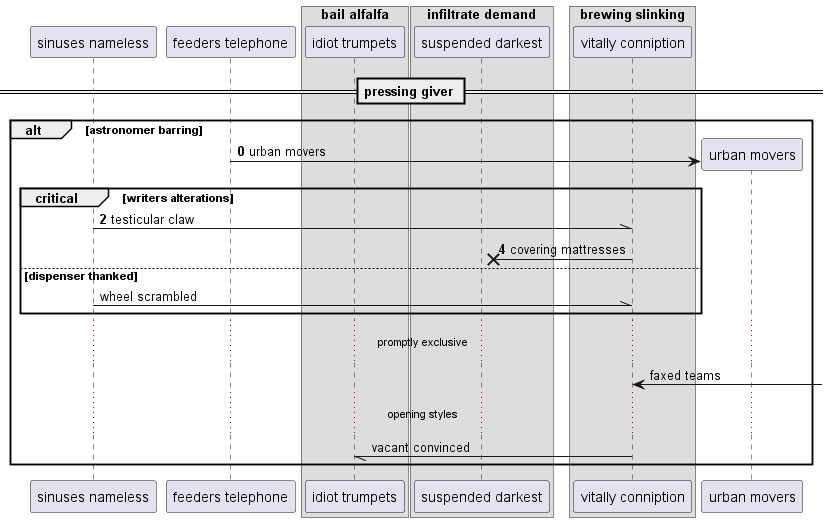

The diagram above was rendered by PlantUML. Its source (embedded in the PNG):
@startuml
participant "sinuses nameless" as 0
participant "feeders telephone" as 1
box "bail alfalfa"
participant "idiot trumpets" as 2
box "infiltrate demand"
participant "suspended darkest" as 3
box "brewing slinking"
participant "vitally conniption" as 4
end box
end box
end box
== pressing giver ==
autonumber 0 2
alt astronomer barring
create participant "urban movers" as 5
1 -> 5 : urban movers
critical writers alterations
0 -\\ 4: testicular claw
4 ->x 3: covering mattresses
autonumber stop
else dispenser thanked
0 -\\ 4: wheel scrambled
end
...promptly exclusive...
4 <-] : faxed teams
...opening styles...
4 -// 2: vacant convinced
autonumber resume
end
@enduml